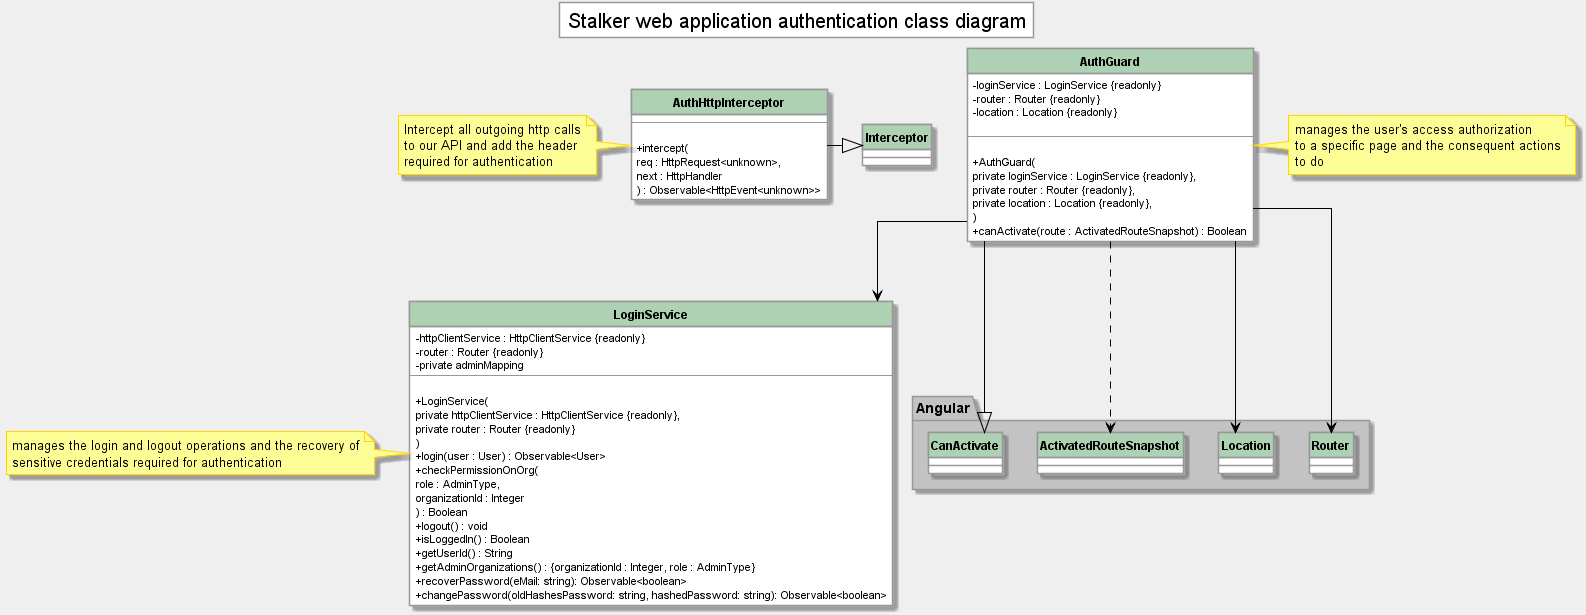

The diagram above was rendered by PlantUML. Its source (embedded in the PNG):
@startuml authentication and authorization classes
!include ../../style/class.pu
!include ../services/auth-http-interceptorservice.pu
!include ../services/loginservice.pu
!include ../page-manager/AuthGuard.pu

title Stalker web application authentication class diagram

Package Angular{
  class Router
  class Location
  class ActivatedRouteSnapshot
  class CanActivate
  class Interceptor
}
AuthGuard --> LoginService
AuthGuard --> Router
AuthGuard --> Location
AuthGuard ..> ActivatedRouteSnapshot
AuthGuard --|> CanActivate
AuthHttpInterceptor -|> Interceptor

note left of LoginService
manages the login and logout operations and the recovery of
sensitive credentials required for authentication
end note

note right of AuthGuard
manages the user's access authorization
to a specific page and the consequent actions
to do
end note
@enduml